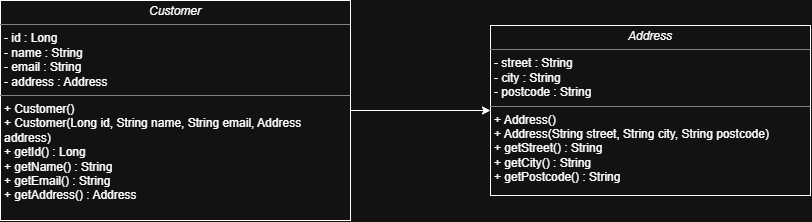

The diagram above was exported from draw.io. Its source (the exported page's mxGraphModel, read from the mxfile embedded in the PNG):
<mxGraphModel dx="1778" dy="730" grid="1" gridSize="10" guides="1" tooltips="1" connect="1" arrows="1" fold="1" page="1" pageScale="1" pageWidth="827" pageHeight="1169" math="0" shadow="0">
  <root>
    <mxCell id="0" />
    <mxCell id="1" parent="0" />
    <mxCell id="Q1SLTyeCj1Ilsz4avUf3-9" parent="1" style="verticalAlign=top;align=left;overflow=fill;html=1;whiteSpace=wrap;" value="&lt;p style=&quot;margin:0px;margin-top:4px;text-align:center;&quot;&gt;&lt;i&gt;Address&lt;/i&gt;&lt;/p&gt;&lt;hr size=&quot;1&quot; style=&quot;border-style:solid;&quot;&gt;&lt;p style=&quot;margin:0px;margin-left:4px;&quot;&gt;- street : String&lt;br&gt;- city : String&lt;/p&gt;&lt;p style=&quot;margin:0px;margin-left:4px;&quot;&gt;- postcode : String&lt;/p&gt;&lt;hr size=&quot;1&quot; style=&quot;border-style:solid;&quot;&gt;&lt;p style=&quot;margin:0px;margin-left:4px;&quot;&gt;+ Address()&lt;br&gt;+ Address(String street, String city, String postcode)&lt;/p&gt;&lt;p style=&quot;margin:0px;margin-left:4px;&quot;&gt;+ getStreet() : String&amp;nbsp;&lt;/p&gt;&lt;p style=&quot;margin:0px;margin-left:4px;&quot;&gt;+ getCity() : String&lt;/p&gt;&lt;p style=&quot;margin:0px;margin-left:4px;&quot;&gt;+ getPostcode() : String&lt;/p&gt;" vertex="1">
      <mxGeometry height="170" width="320" x="400" y="215" as="geometry" />
    </mxCell>
    <mxCell id="Q1SLTyeCj1Ilsz4avUf3-15" edge="1" parent="1" source="Q1SLTyeCj1Ilsz4avUf3-10" style="edgeStyle=orthogonalEdgeStyle;rounded=0;orthogonalLoop=1;jettySize=auto;html=1;exitX=1;exitY=0.5;exitDx=0;exitDy=0;entryX=0;entryY=0.5;entryDx=0;entryDy=0;" target="Q1SLTyeCj1Ilsz4avUf3-9">
      <mxGeometry relative="1" as="geometry" />
    </mxCell>
    <mxCell id="Q1SLTyeCj1Ilsz4avUf3-10" parent="1" style="verticalAlign=top;align=left;overflow=fill;html=1;whiteSpace=wrap;" value="&lt;p style=&quot;margin:0px;margin-top:4px;text-align:center;&quot;&gt;&lt;i&gt;Customer&lt;/i&gt;&lt;/p&gt;&lt;hr size=&quot;1&quot; style=&quot;border-style:solid;&quot;&gt;&lt;p style=&quot;margin:0px;margin-left:4px;&quot;&gt;- id : Long&lt;br&gt;- name : String&lt;/p&gt;&lt;p style=&quot;margin:0px;margin-left:4px;&quot;&gt;- email : String&lt;/p&gt;&lt;p style=&quot;margin:0px;margin-left:4px;&quot;&gt;- address : Address&lt;/p&gt;&lt;hr size=&quot;1&quot; style=&quot;border-style:solid;&quot;&gt;&lt;p style=&quot;margin:0px;margin-left:4px;&quot;&gt;+ Customer()&lt;/p&gt;&lt;p style=&quot;margin:0px;margin-left:4px;&quot;&gt;+ Customer(Long id, String name, String email, Address address)&lt;/p&gt;&lt;p style=&quot;margin:0px;margin-left:4px;&quot;&gt;+ getId() : Long&lt;br&gt;+ getName() : String&lt;/p&gt;&lt;p style=&quot;margin:0px;margin-left:4px;&quot;&gt;+ getEmail() : String&lt;/p&gt;&lt;p style=&quot;margin:0px;margin-left:4px;&quot;&gt;+ getAddress() : Address&lt;/p&gt;" vertex="1">
      <mxGeometry height="220" width="350" x="-90" y="190" as="geometry" />
    </mxCell>
  </root>
</mxGraphModel>